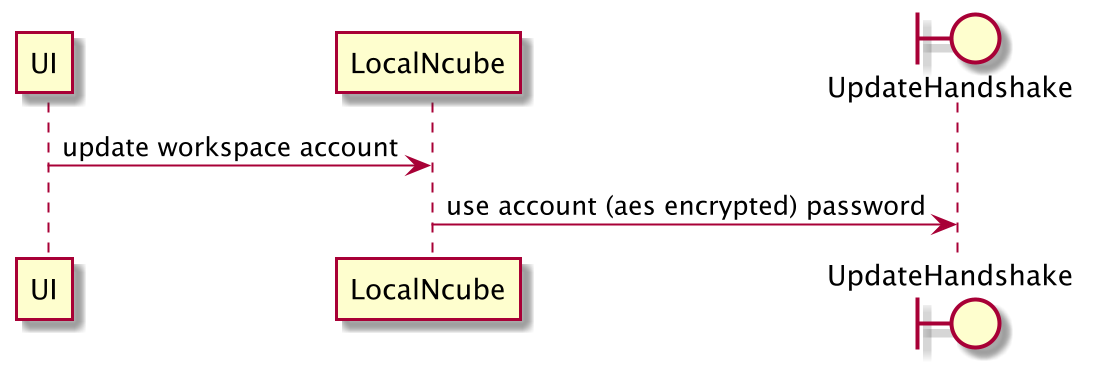

The diagram above was rendered by PlantUML. Its source (embedded in the PNG):
@startuml
  scale 2
  UI -> LocalNcube: update workspace account
  boundary UpdateHandshake
  LocalNcube -> UpdateHandshake: use account (aes encrypted) password
@enduml